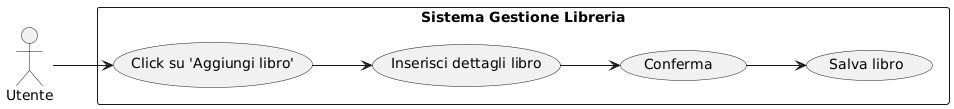

The diagram above was rendered by PlantUML. Its source (embedded in the PNG):
@startuml
left to right direction
skinparam packageStyle rectangle

actor Utente

rectangle "Sistema Gestione Libreria" {
    usecase "Click su 'Aggiungi libro'" as UC1
    usecase "Inserisci dettagli libro" as UC2
    usecase "Conferma " as UC3
    usecase "Salva libro" as UC4
}

Utente --> UC1
UC1 --> UC2
UC2 --> UC3
UC3 --> UC4
@enduml